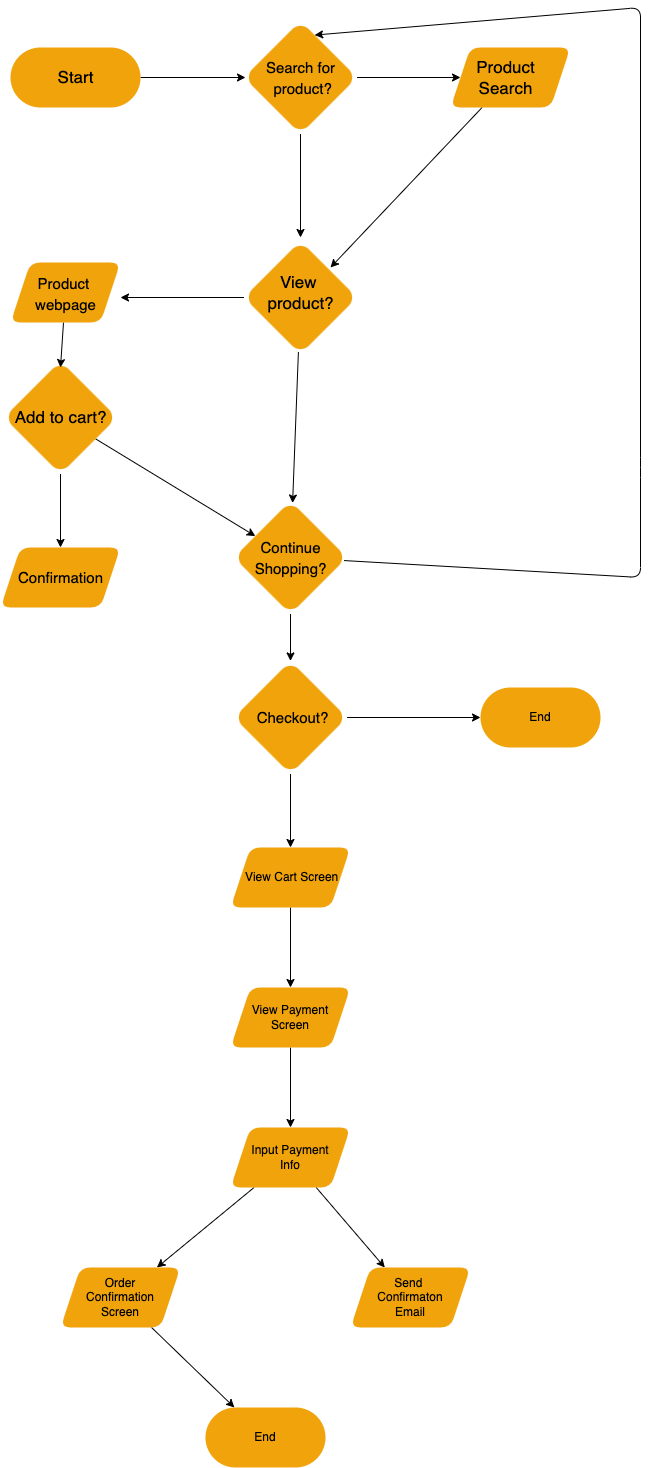

The diagram above was exported from draw.io. Its source (the exported page's mxGraphModel, read from the mxfile embedded in the PNG):
<mxGraphModel dx="341" dy="453" grid="1" gridSize="10" guides="1" tooltips="1" connect="1" arrows="1" fold="1" page="1" pageScale="1" pageWidth="850" pageHeight="1100" math="0" shadow="0">
  <root>
    <mxCell id="0" />
    <mxCell id="1" parent="0" />
    <mxCell id="16" value="" style="edgeStyle=none;html=1;" edge="1" parent="1" source="3">
      <mxGeometry relative="1" as="geometry">
        <mxPoint x="285" y="110" as="targetPoint" />
      </mxGeometry>
    </mxCell>
    <mxCell id="3" value="" style="whiteSpace=wrap;html=1;rounded=1;arcSize=50;fillColor=#f0a30a;fontColor=#000000;strokeColor=none;" vertex="1" parent="1">
      <mxGeometry x="50" y="80" width="130" height="60" as="geometry" />
    </mxCell>
    <mxCell id="18" value="" style="edgeStyle=none;html=1;" edge="1" parent="1" source="4" target="17">
      <mxGeometry relative="1" as="geometry" />
    </mxCell>
    <mxCell id="20" value="" style="edgeStyle=none;html=1;" edge="1" parent="1" source="4">
      <mxGeometry relative="1" as="geometry">
        <mxPoint x="340" y="270" as="targetPoint" />
      </mxGeometry>
    </mxCell>
    <mxCell id="4" value="" style="whiteSpace=wrap;html=1;rounded=1;rotation=45;fillColor=#f0a30a;fontColor=#000000;strokeColor=none;" vertex="1" parent="1">
      <mxGeometry x="300" y="70" width="80" height="80" as="geometry" />
    </mxCell>
    <mxCell id="26" value="" style="edgeStyle=none;html=1;fontSize=15;fontColor=#FFFFFF;entryX=0.875;entryY=0;entryDx=0;entryDy=0;entryPerimeter=0;" edge="1" parent="1" source="17" target="32">
      <mxGeometry relative="1" as="geometry">
        <mxPoint x="380" y="270" as="targetPoint" />
      </mxGeometry>
    </mxCell>
    <mxCell id="17" value="" style="shape=parallelogram;perimeter=parallelogramPerimeter;whiteSpace=wrap;html=1;fixedSize=1;fillColor=#f0a30a;strokeColor=none;fontColor=#000000;rounded=1;" vertex="1" parent="1">
      <mxGeometry x="490" y="80" width="120" height="60" as="geometry" />
    </mxCell>
    <mxCell id="21" value="Start&lt;br style=&quot;font-size: 17px;&quot;&gt;" style="text;html=1;resizable=0;autosize=1;align=center;verticalAlign=middle;points=[];fillColor=none;strokeColor=none;rounded=0;fontSize=17;fontColor=#000000;" vertex="1" parent="1">
      <mxGeometry x="90" y="95" width="50" height="30" as="geometry" />
    </mxCell>
    <mxCell id="22" value="&lt;font style=&quot;font-size: 15px&quot;&gt;Search for&lt;br&gt;&amp;nbsp;product?&lt;/font&gt;" style="text;html=1;resizable=0;autosize=1;align=center;verticalAlign=middle;points=[];fillColor=none;strokeColor=none;rounded=0;fontSize=17;fontColor=#000000;" vertex="1" parent="1">
      <mxGeometry x="300" y="85" width="80" height="50" as="geometry" />
    </mxCell>
    <mxCell id="23" value="&lt;font color=&quot;#ffffff&quot;&gt;Yes&lt;/font&gt;" style="text;html=1;resizable=0;autosize=1;align=center;verticalAlign=middle;points=[];fillColor=none;strokeColor=none;rounded=0;fontSize=17;fontColor=#000000;" vertex="1" parent="1">
      <mxGeometry x="426" y="85" width="40" height="30" as="geometry" />
    </mxCell>
    <mxCell id="24" value="&lt;font color=&quot;#ffffff&quot;&gt;No&lt;/font&gt;" style="text;html=1;resizable=0;autosize=1;align=center;verticalAlign=middle;points=[];fillColor=none;strokeColor=none;rounded=0;fontSize=17;fontColor=#000000;" vertex="1" parent="1">
      <mxGeometry x="300" y="190" width="40" height="30" as="geometry" />
    </mxCell>
    <mxCell id="27" value="Product&lt;br&gt;Search" style="text;html=1;resizable=0;autosize=1;align=center;verticalAlign=middle;points=[];fillColor=none;strokeColor=none;rounded=0;fontSize=17;fontColor=#000000;" vertex="1" parent="1">
      <mxGeometry x="510" y="85" width="70" height="50" as="geometry" />
    </mxCell>
    <mxCell id="34" value="" style="edgeStyle=none;html=1;fontSize=15;fontColor=#FFFFFF;" edge="1" parent="1" source="31">
      <mxGeometry relative="1" as="geometry">
        <mxPoint x="160" y="330" as="targetPoint" />
      </mxGeometry>
    </mxCell>
    <mxCell id="50" value="" style="edgeStyle=none;html=1;fontSize=15;fontColor=#FFFFFF;" edge="1" parent="1" source="31" target="42">
      <mxGeometry relative="1" as="geometry">
        <mxPoint x="340" y="433.4314575050762" as="targetPoint" />
      </mxGeometry>
    </mxCell>
    <mxCell id="31" value="" style="whiteSpace=wrap;html=1;rounded=1;rotation=45;fillColor=#f0a30a;fontColor=#000000;strokeColor=none;" vertex="1" parent="1">
      <mxGeometry x="300" y="290" width="80" height="80" as="geometry" />
    </mxCell>
    <mxCell id="32" value="View &lt;br&gt;product?" style="text;html=1;resizable=0;autosize=1;align=center;verticalAlign=middle;points=[];fillColor=none;strokeColor=none;rounded=0;fontSize=17;fontColor=#000000;" vertex="1" parent="1">
      <mxGeometry x="300" y="300" width="80" height="50" as="geometry" />
    </mxCell>
    <mxCell id="38" value="" style="edgeStyle=none;html=1;fontSize=15;fontColor=#FFFFFF;" edge="1" parent="1" source="35" target="37">
      <mxGeometry relative="1" as="geometry" />
    </mxCell>
    <mxCell id="43" value="" style="edgeStyle=none;html=1;fontSize=15;fontColor=#FFFFFF;" edge="1" parent="1" source="35" target="42">
      <mxGeometry relative="1" as="geometry" />
    </mxCell>
    <mxCell id="35" value="" style="whiteSpace=wrap;html=1;rounded=1;rotation=45;fillColor=#f0a30a;fontColor=#000000;strokeColor=none;" vertex="1" parent="1">
      <mxGeometry x="60" y="410" width="80" height="80" as="geometry" />
    </mxCell>
    <mxCell id="36" value="Add to cart?" style="text;html=1;resizable=0;autosize=1;align=center;verticalAlign=middle;points=[];fillColor=none;strokeColor=none;rounded=0;fontSize=17;fontColor=#000000;" vertex="1" parent="1">
      <mxGeometry x="45" y="435" width="110" height="30" as="geometry" />
    </mxCell>
    <mxCell id="37" value="" style="shape=parallelogram;perimeter=parallelogramPerimeter;whiteSpace=wrap;html=1;fixedSize=1;fillColor=#f0a30a;strokeColor=none;fontColor=#000000;rounded=1;" vertex="1" parent="1">
      <mxGeometry x="40" y="580" width="120" height="60" as="geometry" />
    </mxCell>
    <mxCell id="39" value="&lt;font style=&quot;font-size: 15px&quot;&gt;Confirmation&lt;/font&gt;" style="text;html=1;resizable=0;autosize=1;align=center;verticalAlign=middle;points=[];fillColor=none;strokeColor=none;rounded=0;fontSize=17;fontColor=#000000;" vertex="1" parent="1">
      <mxGeometry x="50" y="595" width="100" height="30" as="geometry" />
    </mxCell>
    <mxCell id="41" value="&lt;font color=&quot;#ffffff&quot;&gt;Yes&lt;/font&gt;" style="text;html=1;resizable=0;autosize=1;align=center;verticalAlign=middle;points=[];fillColor=none;strokeColor=none;rounded=0;fontSize=17;fontColor=#000000;" vertex="1" parent="1">
      <mxGeometry x="60" y="520" width="40" height="30" as="geometry" />
    </mxCell>
    <mxCell id="56" value="" style="edgeStyle=none;html=1;fontSize=15;fontColor=#FFFFFF;entryX=0.25;entryY=0;entryDx=0;entryDy=0;" edge="1" parent="1" source="42" target="4">
      <mxGeometry relative="1" as="geometry">
        <mxPoint x="670" y="180" as="targetPoint" />
        <Array as="points">
          <mxPoint x="680" y="610" />
          <mxPoint x="680" y="500" />
          <mxPoint x="680" y="40" />
        </Array>
      </mxGeometry>
    </mxCell>
    <mxCell id="59" value="" style="edgeStyle=none;html=1;fontSize=15;fontColor=#FFFFFF;" edge="1" parent="1" source="42" target="58">
      <mxGeometry relative="1" as="geometry" />
    </mxCell>
    <mxCell id="42" value="" style="whiteSpace=wrap;html=1;rounded=1;rotation=45;fillColor=#f0a30a;fontColor=#000000;strokeColor=none;" vertex="1" parent="1">
      <mxGeometry x="290" y="550" width="80" height="80" as="geometry" />
    </mxCell>
    <mxCell id="44" value="&lt;font color=&quot;#ffffff&quot;&gt;No&lt;/font&gt;" style="text;html=1;resizable=0;autosize=1;align=center;verticalAlign=middle;points=[];fillColor=none;strokeColor=none;rounded=0;fontSize=17;fontColor=#000000;" vertex="1" parent="1">
      <mxGeometry x="210" y="490" width="40" height="30" as="geometry" />
    </mxCell>
    <mxCell id="47" value="&lt;font style=&quot;font-size: 15px&quot;&gt;Continue&lt;br&gt;Shopping?&lt;/font&gt;" style="text;html=1;resizable=0;autosize=1;align=center;verticalAlign=middle;points=[];fillColor=none;strokeColor=none;rounded=0;fontSize=17;fontColor=#000000;" vertex="1" parent="1">
      <mxGeometry x="285" y="565" width="90" height="50" as="geometry" />
    </mxCell>
    <mxCell id="48" value="&lt;font color=&quot;#ffffff&quot;&gt;Yes&lt;/font&gt;" style="text;html=1;resizable=0;autosize=1;align=center;verticalAlign=middle;points=[];fillColor=none;strokeColor=none;rounded=0;fontSize=17;fontColor=#000000;" vertex="1" parent="1">
      <mxGeometry x="200" y="300" width="40" height="30" as="geometry" />
    </mxCell>
    <mxCell id="51" value="&lt;font color=&quot;#ffffff&quot;&gt;No&lt;/font&gt;" style="text;html=1;resizable=0;autosize=1;align=center;verticalAlign=middle;points=[];fillColor=none;strokeColor=none;rounded=0;fontSize=17;fontColor=#000000;" vertex="1" parent="1">
      <mxGeometry x="340" y="430" width="40" height="30" as="geometry" />
    </mxCell>
    <mxCell id="54" value="" style="edgeStyle=none;html=1;fontSize=15;fontColor=#FFFFFF;" edge="1" parent="1" source="52">
      <mxGeometry relative="1" as="geometry">
        <mxPoint x="100" y="400" as="targetPoint" />
      </mxGeometry>
    </mxCell>
    <mxCell id="52" value="" style="shape=parallelogram;perimeter=parallelogramPerimeter;whiteSpace=wrap;html=1;fixedSize=1;fillColor=#f0a30a;strokeColor=none;fontColor=#000000;rounded=1;" vertex="1" parent="1">
      <mxGeometry x="50" y="295" width="110" height="60" as="geometry" />
    </mxCell>
    <mxCell id="53" value="&lt;span style=&quot;font-size: 15px&quot;&gt;Product &lt;br&gt;webpage&lt;br&gt;&lt;/span&gt;" style="text;html=1;resizable=0;autosize=1;align=center;verticalAlign=middle;points=[];fillColor=none;strokeColor=none;rounded=0;fontSize=17;fontColor=#000000;" vertex="1" parent="1">
      <mxGeometry x="65" y="301" width="80" height="50" as="geometry" />
    </mxCell>
    <mxCell id="57" value="&lt;font color=&quot;#ffffff&quot;&gt;Yes&lt;/font&gt;" style="text;html=1;resizable=0;autosize=1;align=center;verticalAlign=middle;points=[];fillColor=none;strokeColor=none;rounded=0;fontSize=17;fontColor=#000000;" vertex="1" parent="1">
      <mxGeometry x="510" y="570" width="40" height="30" as="geometry" />
    </mxCell>
    <mxCell id="62" value="" style="edgeStyle=none;html=1;fontSize=15;fontColor=#FFFFFF;" edge="1" parent="1" source="58" target="61">
      <mxGeometry relative="1" as="geometry" />
    </mxCell>
    <mxCell id="65" value="" style="edgeStyle=none;html=1;fontSize=15;fontColor=#FFFFFF;" edge="1" parent="1" source="58" target="64">
      <mxGeometry relative="1" as="geometry" />
    </mxCell>
    <mxCell id="58" value="" style="whiteSpace=wrap;html=1;rounded=1;rotation=45;fillColor=#f0a30a;fontColor=#000000;strokeColor=none;" vertex="1" parent="1">
      <mxGeometry x="290" y="710" width="80" height="80" as="geometry" />
    </mxCell>
    <mxCell id="60" value="&lt;font style=&quot;font-size: 15px&quot;&gt;Checkout?&lt;/font&gt;" style="text;html=1;resizable=0;autosize=1;align=center;verticalAlign=middle;points=[];fillColor=none;strokeColor=none;rounded=0;fontSize=17;fontColor=#000000;" vertex="1" parent="1">
      <mxGeometry x="287" y="735" width="90" height="30" as="geometry" />
    </mxCell>
    <mxCell id="61" value="End" style="whiteSpace=wrap;html=1;fillColor=#f0a30a;strokeColor=none;fontColor=#000000;rounded=1;arcSize=50;" vertex="1" parent="1">
      <mxGeometry x="520" y="720" width="120" height="60" as="geometry" />
    </mxCell>
    <mxCell id="63" value="&lt;font color=&quot;#ffffff&quot;&gt;No&lt;/font&gt;" style="text;html=1;resizable=0;autosize=1;align=center;verticalAlign=middle;points=[];fillColor=none;strokeColor=none;rounded=0;fontSize=17;fontColor=#000000;" vertex="1" parent="1">
      <mxGeometry x="425" y="720" width="40" height="30" as="geometry" />
    </mxCell>
    <mxCell id="68" value="" style="edgeStyle=none;html=1;fontSize=15;fontColor=#FFFFFF;" edge="1" parent="1" source="64" target="67">
      <mxGeometry relative="1" as="geometry" />
    </mxCell>
    <mxCell id="64" value="&amp;nbsp;View Cart Screen" style="shape=parallelogram;perimeter=parallelogramPerimeter;whiteSpace=wrap;html=1;fixedSize=1;fillColor=#f0a30a;strokeColor=none;fontColor=#000000;rounded=1;" vertex="1" parent="1">
      <mxGeometry x="270" y="880" width="120" height="60" as="geometry" />
    </mxCell>
    <mxCell id="66" value="&lt;font color=&quot;#ffffff&quot;&gt;Yes&lt;/font&gt;" style="text;html=1;resizable=0;autosize=1;align=center;verticalAlign=middle;points=[];fillColor=none;strokeColor=none;rounded=0;fontSize=17;fontColor=#000000;" vertex="1" parent="1">
      <mxGeometry x="285" y="820" width="40" height="30" as="geometry" />
    </mxCell>
    <mxCell id="70" value="" style="edgeStyle=none;html=1;fontSize=15;fontColor=#FFFFFF;" edge="1" parent="1" source="67" target="69">
      <mxGeometry relative="1" as="geometry" />
    </mxCell>
    <mxCell id="67" value="View Payment&lt;br&gt;Screen" style="shape=parallelogram;perimeter=parallelogramPerimeter;whiteSpace=wrap;html=1;fixedSize=1;fillColor=#f0a30a;strokeColor=none;fontColor=#000000;rounded=1;" vertex="1" parent="1">
      <mxGeometry x="270" y="1020" width="120" height="60" as="geometry" />
    </mxCell>
    <mxCell id="72" value="" style="edgeStyle=none;html=1;fontSize=15;fontColor=#FFFFFF;" edge="1" parent="1" source="69" target="71">
      <mxGeometry relative="1" as="geometry" />
    </mxCell>
    <mxCell id="74" value="" style="edgeStyle=none;html=1;fontSize=15;fontColor=#FFFFFF;" edge="1" parent="1" source="69" target="73">
      <mxGeometry relative="1" as="geometry" />
    </mxCell>
    <mxCell id="69" value="Input Payment&lt;br&gt;Info" style="shape=parallelogram;perimeter=parallelogramPerimeter;whiteSpace=wrap;html=1;fixedSize=1;fillColor=#f0a30a;strokeColor=none;fontColor=#000000;rounded=1;" vertex="1" parent="1">
      <mxGeometry x="270" y="1160" width="120" height="60" as="geometry" />
    </mxCell>
    <mxCell id="76" value="" style="edgeStyle=none;html=1;fontSize=15;fontColor=#FFFFFF;" edge="1" parent="1" source="71" target="75">
      <mxGeometry relative="1" as="geometry" />
    </mxCell>
    <mxCell id="71" value="Order&lt;br&gt;Confirmation&lt;br&gt;Screen" style="shape=parallelogram;perimeter=parallelogramPerimeter;whiteSpace=wrap;html=1;fixedSize=1;fillColor=#f0a30a;strokeColor=none;fontColor=#000000;rounded=1;" vertex="1" parent="1">
      <mxGeometry x="100" y="1300" width="120" height="60" as="geometry" />
    </mxCell>
    <mxCell id="73" value="Send &lt;br&gt;Confirmaton&lt;br&gt;Email" style="shape=parallelogram;perimeter=parallelogramPerimeter;whiteSpace=wrap;html=1;fixedSize=1;fillColor=#f0a30a;strokeColor=none;fontColor=#000000;rounded=1;" vertex="1" parent="1">
      <mxGeometry x="390" y="1300" width="120" height="60" as="geometry" />
    </mxCell>
    <mxCell id="75" value="End" style="shape=process;whiteSpace=wrap;html=1;backgroundOutline=1;fillColor=#f0a30a;strokeColor=none;fontColor=#000000;rounded=1;arcSize=50;" vertex="1" parent="1">
      <mxGeometry x="245" y="1440" width="120" height="60" as="geometry" />
    </mxCell>
  </root>
</mxGraphModel>